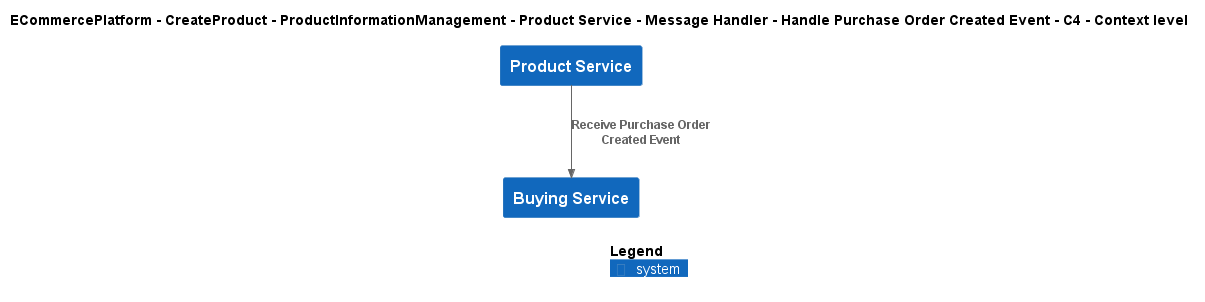

The diagram above was rendered by PlantUML. Its source (embedded in the PNG):
@startuml
!include ..\..\..\..\..\..\..\..\..\.c4s\C4_Context.puml

AddElementTag("c4interflow:lifecycle:new", $bgColor=green, $fontColor=#ffffff, $borderColor=green, $shadowing="False")
AddElementTag("c4interflow:lifecycle:changed", $bgColor=orange, $fontColor=#ffffff, $borderColor=orange, $shadowing="False")
AddElementTag("c4interflow:lifecycle:removed", $bgColor=red, $fontColor=#ffffff, $borderColor=red, $shadowing="False")

AddRelTag("c4interflow:lifecycle:new", $textColor=green, $lineColor=green)
AddRelTag("c4interflow:lifecycle:changed", $textColor=orange, $lineColor=orange)
AddRelTag("c4interflow:lifecycle:removed", $textColor=red, $lineColor=red)

SHOW_PERSON_PORTRAIT()
LAYOUT_TOP_DOWN()

skinparam linetype polyline

title ECommercePlatform - CreateProduct - ProductInformationManagement - Product Service - Message Handler - Handle Purchase Order Created Event - C4 - Context level

System(ECommercePlatform.CreateProduct.ProductInformationManagement.SoftwareSystems.ProductService, "Product Service", "")
System(ECommercePlatform.CreateProduct.BuyingAndMerchandising.SoftwareSystems.BuyingService, "Buying Service", "")

Rel(ECommercePlatform.CreateProduct.ProductInformationManagement.SoftwareSystems.ProductService, ECommercePlatform.CreateProduct.BuyingAndMerchandising.SoftwareSystems.BuyingService, "Receive Purchase Order Created Event")


SHOW_LEGEND()
@enduml